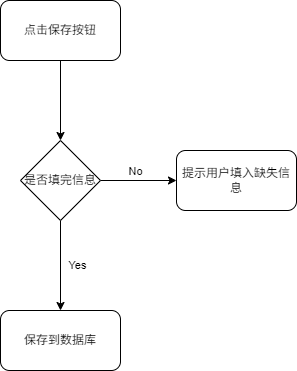

The diagram above was exported from draw.io. Its source (the exported page's mxGraphModel, read from the mxfile embedded in the PNG):
<mxGraphModel dx="1102" dy="750" grid="1" gridSize="10" guides="1" tooltips="1" connect="1" arrows="1" fold="1" page="1" pageScale="1" pageWidth="827" pageHeight="1169" math="0" shadow="0">
  <root>
    <mxCell id="0" />
    <mxCell id="1" parent="0" />
    <mxCell id="I6KZClpiASjdL0xOJXA--3" style="edgeStyle=orthogonalEdgeStyle;rounded=0;orthogonalLoop=1;jettySize=auto;html=1;exitX=0.5;exitY=1;exitDx=0;exitDy=0;entryX=0.5;entryY=0;entryDx=0;entryDy=0;" edge="1" parent="1" source="I6KZClpiASjdL0xOJXA--1" target="I6KZClpiASjdL0xOJXA--2">
      <mxGeometry relative="1" as="geometry" />
    </mxCell>
    <mxCell id="I6KZClpiASjdL0xOJXA--1" value="点击保存按钮" style="rounded=1;whiteSpace=wrap;html=1;" vertex="1" parent="1">
      <mxGeometry x="354" y="280" width="120" height="60" as="geometry" />
    </mxCell>
    <mxCell id="I6KZClpiASjdL0xOJXA--5" value="" style="edgeStyle=orthogonalEdgeStyle;rounded=0;orthogonalLoop=1;jettySize=auto;html=1;" edge="1" parent="1" source="I6KZClpiASjdL0xOJXA--2" target="I6KZClpiASjdL0xOJXA--4">
      <mxGeometry relative="1" as="geometry" />
    </mxCell>
    <mxCell id="I6KZClpiASjdL0xOJXA--9" value="Yes" style="edgeLabel;html=1;align=center;verticalAlign=middle;resizable=0;points=[];" vertex="1" connectable="0" parent="I6KZClpiASjdL0xOJXA--5">
      <mxGeometry x="-0.0296" y="-3" relative="1" as="geometry">
        <mxPoint x="19" as="offset" />
      </mxGeometry>
    </mxCell>
    <mxCell id="I6KZClpiASjdL0xOJXA--7" value="" style="edgeStyle=orthogonalEdgeStyle;rounded=0;orthogonalLoop=1;jettySize=auto;html=1;" edge="1" parent="1" source="I6KZClpiASjdL0xOJXA--2" target="I6KZClpiASjdL0xOJXA--6">
      <mxGeometry relative="1" as="geometry" />
    </mxCell>
    <mxCell id="I6KZClpiASjdL0xOJXA--8" value="No" style="edgeLabel;html=1;align=center;verticalAlign=middle;resizable=0;points=[];" vertex="1" connectable="0" parent="I6KZClpiASjdL0xOJXA--7">
      <mxGeometry x="-0.1111" y="-4" relative="1" as="geometry">
        <mxPoint y="-14" as="offset" />
      </mxGeometry>
    </mxCell>
    <mxCell id="I6KZClpiASjdL0xOJXA--2" value="是否填完信息" style="rhombus;whiteSpace=wrap;html=1;" vertex="1" parent="1">
      <mxGeometry x="374" y="420" width="80" height="80" as="geometry" />
    </mxCell>
    <mxCell id="I6KZClpiASjdL0xOJXA--4" value="保存到数据库" style="rounded=1;whiteSpace=wrap;html=1;" vertex="1" parent="1">
      <mxGeometry x="354" y="590" width="120" height="60" as="geometry" />
    </mxCell>
    <mxCell id="I6KZClpiASjdL0xOJXA--6" value="提示用户填入缺失信息" style="rounded=1;whiteSpace=wrap;html=1;" vertex="1" parent="1">
      <mxGeometry x="530" y="430" width="120" height="60" as="geometry" />
    </mxCell>
  </root>
</mxGraphModel>